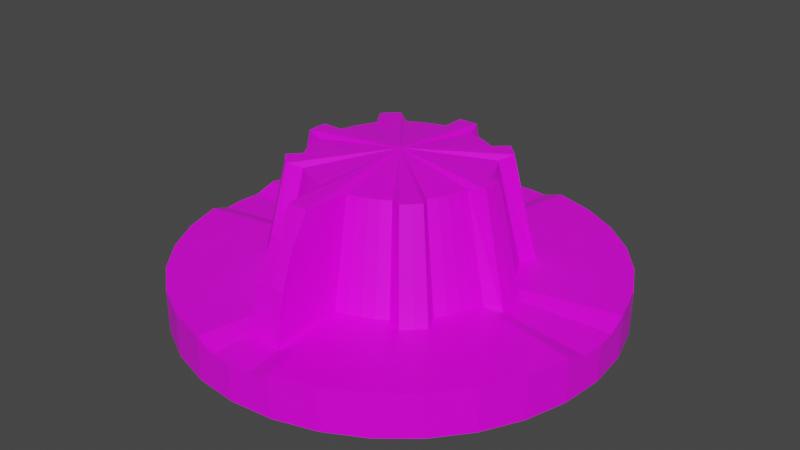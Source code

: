 # Source: dial.blend  (saved by Blender 2.91.10; exported with 4.5.12 LTS)
import bpy
from mathutils import Matrix  # noqa: F401  (used for matrix-valued properties, if any)

bpy.ops.wm.read_factory_settings(use_empty=True)
scene = bpy.context.scene
scene.name = 'Scene'

# ---- collections
col_collection = bpy.data.collections.new('Collection'); scene.collection.children.link(col_collection)

# ---- images (referenced by path relative to the original .blend; pixels are not part of the script)
import os
ASSET_DIR = os.environ.get("B2B_ASSET_DIR", "")  # directory of the original .blend (textures are referenced by path, not embedded)
HERE = os.path.dirname(os.path.abspath(__file__))  # packed textures are extracted next to this script under _unpacked/

def load_image(name, relpath, width, height, colorspace="sRGB"):
    """Load a texture the original file referenced (path relative to the .blend, or extracted next to this script)."""
    p = next((c for c in (os.path.join(HERE, relpath), os.path.join(ASSET_DIR, relpath)) if relpath and os.path.exists(c)), "")
    if p:
        img = bpy.data.images.load(p, check_existing=True)
        img.name = name
    else:  # same state as the original file: an image datablock whose file is absent (Cycles renders it pink)
        img = bpy.data.images.new(name, width, height)
        img.source = "FILE"
        img.filepath = "//" + (relpath or name)
    img.colorspace_settings.name = colorspace
    return img
img_colors = load_image('Colors', 'Colors.png', 1024, 1024, 'sRGB')

# ---- materials (node trees are filled in below, after node groups)
mat_material = bpy.data.materials.new('Material')
mat_material.alpha_threshold = 0.0
mat_material.use_transparent_shadow = False
mat_material.line_color = (0.0, 0.0, 0.0, 1.0)

# ---- material node trees
mat_material.use_nodes = True; mat_material.node_tree.nodes.clear()
_N = mat_material.node_tree.nodes; _L = mat_material.node_tree.links
n0 = _N.new('ShaderNodeOutputMaterial'); n0.name = 'Material Output'; n0.location = (300, 300)
n1 = _N.new('ShaderNodeBsdfPrincipled'); n1.name = 'Principled BSDF'; n1.location = (10, 300)
n1.distribution = 'GGX'
n1.subsurface_method = 'BURLEY'
n1.inputs[2].default_value = 0.4
n1.inputs[3].default_value = 1.45
n1.inputs[27].default_value = (0.0, 0.0, 0.0, 1.0)
n1.inputs[28].default_value = 1.0
n2 = _N.new('ShaderNodeTexImage'); n2.name = 'Image Texture'; n2.location = (-280, 280)
n2.image = img_colors
_L.new(n1.outputs[0], n0.inputs[0])
_L.new(n2.outputs[0], n1.inputs[0])
n0.is_active_output = True

# ---- world
world_world = bpy.data.worlds.new('World'); scene.world = world_world
world_world.use_nodes = True; world_world.node_tree.nodes.clear()
_N = world_world.node_tree.nodes; _L = world_world.node_tree.links
n0 = _N.new('ShaderNodeOutputWorld'); n0.name = 'World Output'; n0.location = (300, 300)
n1 = _N.new('ShaderNodeBackground'); n1.name = 'Background'; n1.location = (10, 300)
n1.inputs[0].default_value = (0.05088, 0.05088, 0.05088, 1.0)
_L.new(n1.outputs[0], n0.inputs[0])
n0.is_active_output = True
world_world.color = (0.05088, 0.05088, 0.05088)
world_world.use_sun_shadow = False
world_world.sun_shadow_jitter_overblur = 0.0

# ---- meshes
me_circle = bpy.data.meshes.new('Circle')
me_circle.from_pydata([(0.0, 1.0, -0.03476), (-0.1951, 0.9808, 0.0), (-0.3827, 0.9239, 0.0), (-0.5556, 0.8315, 0.0), (-0.7071, 0.7071, 0.0), (-0.8315, 0.5556, 0.0), (-0.9239, 0.3827, 0.0), (-0.9808, 0.1951, 0.0), (-1.0, 0.0, -0.03476), (-0.9808, -0.1951, 0.0), (-0.9239, -0.3827, 0.0), (-0.8315, -0.5556, 0.0), (-0.7071, -0.7071, 0.0), (-0.5556, -0.8315, 0.0), (-0.3827, -0.9239, 0.0), (-0.1951, -0.9808, 0.0), (3.258e-07, -1.0, -0.03476), (0.1951, -0.9808, 0.0), (0.3827, -0.9239, 0.0), (0.5556, -0.8315, 0.0), (0.7071, -0.7071, 0.0), (0.8315, -0.5556, 0.0), (0.9239, -0.3827, 0.0), (0.9808, -0.1951, 0.0), (1.0, 0.0, -0.03476), (0.9808, 0.1951, 0.0), (0.9239, 0.3827, 0.0), (0.8315, 0.5556, 0.0), (0.7071, 0.7071, 0.0), (0.5556, 0.8315, 0.0), (0.3827, 0.9239, 0.0), (0.1951, 0.9808, 0.0), (0.0, 1.0, -0.2), (-0.1951, 0.9808, -0.2), (-0.3827, 0.9239, -0.2), (-0.5556, 0.8315, -0.2), (-0.7071, 0.7071, -0.2), (-0.8315, 0.5556, -0.2), (-0.9239, 0.3827, -0.2), (-0.9808, 0.1951, -0.2), (-1.0, 7.55e-08, -0.2), (-0.9808, -0.1951, -0.2), (-0.9239, -0.3827, -0.2), (-0.8315, -0.5556, -0.2), (-0.7071, -0.7071, -0.2), (-0.5556, -0.8315, -0.2), (-0.3827, -0.9239, -0.2), (-0.1951, -0.9808, -0.2), (3.258e-07, -1.0, -0.2), (0.1951, -0.9808, -0.2), (0.3827, -0.9239, -0.2), (0.5556, -0.8315, -0.2), (0.7071, -0.7071, -0.2), (0.8315, -0.5556, -0.2), (0.9239, -0.3827, -0.2), (0.9808, -0.1951, -0.2), (1.0, 9.656e-07, -0.2), (0.9808, 0.1951, -0.2), (0.9239, 0.3827, -0.2), (0.8315, 0.5556, -0.2), (0.7071, 0.7071, -0.2), (0.5556, 0.8315, -0.2), (0.3827, 0.9239, -0.2), (0.1951, 0.9808, -0.2), (-0.09755, 0.9904, -0.03476), (-0.2889, 0.9523, 0.0), (-0.4691, 0.8777, 0.0), (-0.6313, 0.7693, 0.0), (-0.7693, 0.6313, 0.0), (-0.8777, 0.4691, 0.0), (-0.9523, 0.2889, 0.0), (-0.9904, 0.09755, -0.03476), (-0.9904, -0.09755, -0.03476), (-0.9523, -0.2889, 0.0), (-0.8777, -0.4691, 0.0), (-0.7693, -0.6313, 0.0), (-0.6313, -0.7693, 0.0), (-0.4691, -0.8777, 0.0), (-0.2889, -0.9523, 0.0), (-0.09754, -0.9904, -0.03476), (0.09755, -0.9904, -0.03476), (0.2889, -0.9523, 0.0), (0.4691, -0.8777, 0.0), (0.6313, -0.7693, 0.0), (0.7693, -0.6313, 0.0), (0.8777, -0.4691, 0.0), (0.9523, -0.2889, 0.0), (0.9904, -0.09755, -0.03476), (0.9904, 0.09755, -0.03476), (0.9523, 0.2889, 0.0), (0.8777, 0.4691, 0.0), (0.7693, 0.6313, 0.0), (0.6313, 0.7693, 0.0), (0.4691, 0.8777, 0.0), (0.2889, 0.9523, 0.0), (0.09754, 0.9904, -0.03476), (0.0, 0.0, 0.0)], [], [(33, 32, 63, 62, 61, 60, 59, 58, 57, 56, 55, 54, 53, 52, 51, 50, 49, 48, 47, 46, 45, 44, 43, 42, 41, 40, 39, 38, 37, 36, 35, 34), (20, 52, 53, 21, 84), (7, 39, 40, 8, 71), (21, 53, 54, 22, 85), (8, 40, 41, 9, 72), (22, 54, 55, 23, 86), (9, 41, 42, 10, 73), (23, 55, 56, 24, 87), (10, 42, 43, 11, 74), (24, 56, 57, 25, 88), (11, 43, 44, 12, 75), (25, 57, 58, 26, 89), (12, 44, 45, 13, 76), (26, 58, 59, 27, 90), (13, 45, 46, 14, 77), (0, 32, 33, 1, 64), (27, 59, 60, 28, 91), (14, 46, 47, 15, 78), (1, 33, 34, 2, 65), (28, 60, 61, 29, 92), (15, 47, 48, 16, 79), (2, 34, 35, 3, 66), (29, 61, 62, 30, 93), (16, 48, 49, 17, 80), (3, 35, 36, 4, 67), (30, 62, 63, 31, 94), (17, 49, 50, 18, 81), (4, 36, 37, 5, 68), (31, 63, 32, 0, 95), (18, 50, 51, 19, 82), (5, 37, 38, 6, 69), (19, 51, 52, 20, 83), (6, 38, 39, 7, 70), (1, 96, 64), (64, 96, 0), (0, 96, 95), (95, 96, 31), (31, 96, 94), (94, 96, 30), (30, 96, 93), (93, 96, 29), (29, 96, 92), (92, 96, 28), (28, 96, 91), (91, 96, 27), (27, 96, 90), (90, 96, 26), (26, 96, 89), (89, 96, 25), (25, 96, 88), (88, 96, 24), (24, 96, 87), (87, 96, 23), (23, 96, 86), (86, 96, 22), (22, 96, 85), (85, 96, 21), (21, 96, 84), (84, 96, 20), (20, 96, 83), (83, 96, 19), (19, 96, 82), (82, 96, 18), (18, 96, 81), (81, 96, 17), (17, 96, 80), (80, 96, 16), (16, 96, 79), (79, 96, 15), (15, 96, 78), (78, 96, 14), (14, 96, 77), (77, 96, 13), (13, 96, 76), (76, 96, 12), (12, 96, 75), (75, 96, 11), (11, 96, 74), (74, 96, 10), (10, 96, 73), (73, 96, 9), (9, 96, 72), (72, 96, 8), (8, 96, 71), (71, 96, 7), (7, 96, 70), (70, 96, 6), (6, 96, 69), (69, 96, 5), (5, 96, 68), (68, 96, 4), (4, 96, 67), (67, 96, 3), (3, 96, 66), (66, 96, 2), (2, 96, 65), (65, 96, 1)])
_uv = me_circle.uv_layers.new(name='UVMap')
_uv.uv.foreach_set('vector', [0.8844, 0.379, 0.8851, 0.3756, 0.8864, 0.3725, 0.8883, 0.3696, 0.8907, 0.3672, 0.8936, 0.3653, 0.8968, 0.364, 0.9001, 0.3633, 0.9035, 0.3633, 0.9069, 0.364, 0.9101, 0.3653, 0.9129, 0.3672, 0.9153, 0.3696, 0.9172, 0.3725, 0.9185, 0.3756, 0.9192, 0.379, 0.9192, 0.3824, 0.9185, 0.3858, 0.9172, 0.3889, 0.9153, 0.3918, 0.9129, 0.3942, 0.9101, 0.3961, 0.9069, 0.3974, 0.9035, 0.3981, 0.9001, 0.3981, 0.8968, 0.3974, 0.8936, 0.3961, 0.8907, 0.3942, 0.8883, 0.3918, 0.8864, 0.3889, 0.8851, 0.3858, 0.8844, 0.3824, 0.8532, 0.4174, 0.8497, 0.4174, 0.8497, 0.4142, 0.8532, 0.4142, 0.8532, 0.4158, 0.8637, 0.4041, 0.8602, 0.4041, 0.8602, 0.4009, 0.8631, 0.4009, 0.8631, 0.4025, 0.8532, 0.4142, 0.8497, 0.4142, 0.8497, 0.4109, 0.8532, 0.4109, 0.8532, 0.4126, 0.8631, 0.4009, 0.8602, 0.4009, 0.8602, 0.3981, 0.8637, 0.3981, 0.8631, 0.3995, 0.8532, 0.4109, 0.8497, 0.4109, 0.8497, 0.4075, 0.8532, 0.4075, 0.8532, 0.4092, 0.8567, 0.4227, 0.8532, 0.4227, 0.8532, 0.4198, 0.8567, 0.4198, 0.8567, 0.4212, 0.8532, 0.4075, 0.8497, 0.4075, 0.8497, 0.4041, 0.8526, 0.4041, 0.8526, 0.4058, 0.8567, 0.4198, 0.8532, 0.4198, 0.8532, 0.4167, 0.8567, 0.4167, 0.8567, 0.4182, 0.8526, 0.4041, 0.8497, 0.4041, 0.8497, 0.4009, 0.8532, 0.4009, 0.8526, 0.4025, 0.8567, 0.4167, 0.8532, 0.4167, 0.8532, 0.4133, 0.8567, 0.4133, 0.8567, 0.415, 0.8532, 0.4009, 0.8497, 0.4009, 0.8497, 0.3981, 0.8532, 0.3981, 0.8532, 0.3995, 0.8567, 0.4133, 0.8532, 0.4133, 0.8532, 0.4099, 0.8567, 0.4099, 0.8567, 0.4116, 0.8602, 0.4227, 0.8567, 0.4227, 0.8567, 0.4202, 0.8602, 0.4202, 0.8602, 0.4215, 0.8567, 0.4099, 0.8532, 0.4099, 0.8532, 0.4065, 0.8567, 0.4065, 0.8567, 0.4082, 0.8596, 0.4041, 0.8567, 0.4041, 0.8567, 0.4009, 0.8602, 0.4009, 0.8596, 0.4025, 0.8602, 0.4202, 0.8567, 0.4202, 0.8567, 0.4174, 0.8602, 0.4174, 0.8602, 0.4188, 0.8567, 0.4065, 0.8532, 0.4065, 0.8532, 0.4034, 0.8567, 0.4034, 0.8567, 0.4049, 0.8602, 0.4009, 0.8567, 0.4009, 0.8567, 0.3981, 0.8602, 0.3981, 0.8602, 0.3995, 0.8602, 0.4174, 0.8567, 0.4174, 0.8567, 0.4142, 0.8602, 0.4142, 0.8602, 0.4158, 0.8567, 0.4034, 0.8532, 0.4034, 0.8532, 0.4005, 0.8561, 0.4005, 0.8561, 0.4019, 0.8637, 0.4202, 0.8602, 0.4202, 0.8602, 0.4174, 0.8637, 0.4174, 0.8637, 0.4188, 0.8602, 0.4142, 0.8567, 0.4142, 0.8567, 0.4109, 0.8602, 0.4109, 0.8602, 0.4126, 0.8561, 0.4005, 0.8532, 0.4005, 0.8532, 0.3981, 0.8567, 0.3981, 0.8561, 0.3993, 0.8637, 0.4174, 0.8602, 0.4174, 0.8602, 0.4142, 0.8637, 0.4142, 0.8637, 0.4158, 0.8602, 0.4109, 0.8567, 0.4109, 0.8567, 0.4075, 0.8602, 0.4075, 0.8602, 0.4092, 0.8532, 0.4246, 0.8497, 0.4246, 0.8497, 0.4227, 0.8532, 0.4227, 0.8532, 0.4236, 0.8637, 0.4142, 0.8602, 0.4142, 0.8602, 0.4109, 0.8637, 0.4109, 0.8637, 0.4126, 0.8602, 0.4075, 0.8567, 0.4075, 0.8567, 0.4041, 0.8596, 0.4041, 0.8596, 0.4058, 0.8532, 0.4227, 0.8497, 0.4227, 0.8497, 0.4202, 0.8532, 0.4202, 0.8532, 0.4215, 0.8637, 0.4109, 0.8602, 0.4109, 0.8602, 0.4075, 0.8637, 0.4075, 0.8637, 0.4092, 0.8532, 0.4202, 0.8497, 0.4202, 0.8497, 0.4174, 0.8532, 0.4174, 0.8532, 0.4188, 0.8637, 0.4075, 0.8602, 0.4075, 0.8602, 0.4041, 0.8637, 0.4041, 0.8637, 0.4058, 0.8661, 0.4553, 0.879, 0.4857, 0.8693, 0.4543, 0.548, 0.4543, 0.5578, 0.4857, 0.5511, 0.4533, 0.5511, 0.4533, 0.5578, 0.4857, 0.5543, 0.453, 0.8756, 0.453, 0.879, 0.4857, 0.879, 0.4527, 0.8517, 0.3889, 0.8671, 0.3807, 0.8526, 0.3904, 0.8526, 0.3904, 0.8671, 0.3807, 0.8536, 0.3918, 0.8536, 0.3918, 0.8671, 0.3807, 0.8548, 0.393, 0.8548, 0.393, 0.8671, 0.3807, 0.856, 0.3942, 0.856, 0.3942, 0.8671, 0.3807, 0.8574, 0.3952, 0.8574, 0.3952, 0.8671, 0.3807, 0.8588, 0.3961, 0.8588, 0.3961, 0.8671, 0.3807, 0.8604, 0.3968, 0.8604, 0.3968, 0.8671, 0.3807, 0.862, 0.3974, 0.862, 0.3974, 0.8671, 0.3807, 0.8637, 0.3978, 0.8637, 0.3978, 0.8671, 0.3807, 0.8654, 0.3981, 0.8654, 0.3981, 0.8671, 0.3807, 0.8671, 0.3981, 0.8671, 0.3981, 0.8671, 0.3807, 0.8688, 0.3981, 0.8401, 0.4857, 0.8401, 0.4527, 0.8366, 0.4853, 0.5154, 0.4853, 0.5188, 0.4527, 0.5121, 0.485, 0.5121, 0.485, 0.5188, 0.4527, 0.5091, 0.4841, 0.8303, 0.4841, 0.8401, 0.4527, 0.8271, 0.483, 0.8753, 0.3961, 0.8671, 0.3807, 0.8767, 0.3952, 0.8767, 0.3952, 0.8671, 0.3807, 0.8781, 0.3942, 0.8781, 0.3942, 0.8671, 0.3807, 0.8794, 0.393, 0.8794, 0.393, 0.8671, 0.3807, 0.8806, 0.3918, 0.8806, 0.3918, 0.8671, 0.3807, 0.8815, 0.3904, 0.8815, 0.3904, 0.8671, 0.3807, 0.8825, 0.3889, 0.8825, 0.3889, 0.8671, 0.3807, 0.8831, 0.3874, 0.8831, 0.3874, 0.8671, 0.3807, 0.8838, 0.3858, 0.8838, 0.3858, 0.8671, 0.3807, 0.8841, 0.3841, 0.8841, 0.3841, 0.8671, 0.3807, 0.8844, 0.3824, 0.8844, 0.3824, 0.8671, 0.3807, 0.8844, 0.3807, 0.8844, 0.3807, 0.8671, 0.3807, 0.8844, 0.379, 0.8401, 0.4553, 0.8531, 0.4857, 0.8433, 0.4543, 0.522, 0.4543, 0.5318, 0.4857, 0.5251, 0.4533, 0.5251, 0.4533, 0.5318, 0.4857, 0.5284, 0.453, 0.8496, 0.453, 0.8531, 0.4857, 0.8531, 0.4527, 0.8825, 0.3725, 0.8671, 0.3807, 0.8815, 0.3711, 0.8815, 0.3711, 0.8671, 0.3807, 0.8806, 0.3696, 0.8806, 0.3696, 0.8671, 0.3807, 0.8794, 0.3684, 0.8794, 0.3684, 0.8671, 0.3807, 0.8781, 0.3672, 0.8781, 0.3672, 0.8671, 0.3807, 0.8767, 0.3663, 0.8767, 0.3663, 0.8671, 0.3807, 0.8753, 0.3653, 0.8753, 0.3653, 0.8671, 0.3807, 0.8737, 0.3647, 0.8737, 0.3647, 0.8671, 0.3807, 0.8721, 0.364, 0.8721, 0.364, 0.8671, 0.3807, 0.8705, 0.3637, 0.8705, 0.3637, 0.8671, 0.3807, 0.8688, 0.3633, 0.8688, 0.3633, 0.8671, 0.3807, 0.8671, 0.3633, 0.8671, 0.3633, 0.8671, 0.3807, 0.8654, 0.3633, 0.8531, 0.4553, 0.8661, 0.4857, 0.8563, 0.4543, 0.535, 0.4543, 0.5448, 0.4857, 0.5381, 0.4533, 0.5381, 0.4533, 0.5448, 0.4857, 0.5413, 0.453, 0.8626, 0.453, 0.8661, 0.4857, 0.8661, 0.4527, 0.8588, 0.3653, 0.8671, 0.3807, 0.8574, 0.3663, 0.8574, 0.3663, 0.8671, 0.3807, 0.856, 0.3672, 0.856, 0.3672, 0.8671, 0.3807, 0.8548, 0.3684, 0.8548, 0.3684, 0.8671, 0.3807, 0.8536, 0.3696, 0.8536, 0.3696, 0.8671, 0.3807, 0.8526, 0.3711, 0.8526, 0.3711, 0.8671, 0.3807, 0.8517, 0.3725, 0.8517, 0.3725, 0.8671, 0.3807, 0.851, 0.3741, 0.851, 0.3741, 0.8671, 0.3807, 0.8504, 0.3756, 0.8504, 0.3756, 0.8671, 0.3807, 0.85, 0.3773, 0.85, 0.3773, 0.8671, 0.3807, 0.8497, 0.379, 0.8497, 0.379, 0.8671, 0.3807, 0.8497, 0.3807, 0.8497, 0.3807, 0.8671, 0.3807, 0.8497, 0.3824])
me_circle.materials.append(mat_material)
me_circle.use_remesh_fix_poles = True
me_circle.use_remesh_preserve_attributes = False
me_circle.use_mirror_vertex_groups = False
me_circle.use_paint_bone_selection = False
me_circle.use_paint_mask = True
me_circle.update()
me_cylinder = bpy.data.meshes.new('Cylinder')
me_cylinder.from_pydata([(0.0, 0.6, -0.06568), (-8.271e-08, 0.4725, 0.4852), (0.05881, 0.5971, -0.06568), (0.04632, 0.4703, 0.4852), (0.09096, 0.5255, -0.08153), (0.06609, 0.4005, 0.4694), (0.1481, 0.5112, -0.08153), (0.1111, 0.3892, 0.4694), (0.2035, 0.4913, -0.08153), (0.1547, 0.3736, 0.4694), (0.2567, 0.4662, -0.08153), (0.1967, 0.3537, 0.4694), (0.3073, 0.4359, -0.08153), (0.2364, 0.3299, 0.4694), (0.3806, 0.4638, -0.06568), (0.2998, 0.3653, 0.4852), (0.4243, 0.4243, -0.06568), (0.3341, 0.3341, 0.4852), (0.4638, 0.3806, -0.06568), (0.3653, 0.2998, 0.4852), (0.4359, 0.3073, -0.08153), (0.3299, 0.2364, 0.4694), (0.4662, 0.2567, -0.08153), (0.3537, 0.1967, 0.4694), (0.4913, 0.2035, -0.08153), (0.3736, 0.1547, 0.4694), (0.5112, 0.1481, -0.08153), (0.3892, 0.1111, 0.4694), (0.5255, 0.09096, -0.08153), (0.4005, 0.06609, 0.4694), (0.5971, 0.05881, -0.06568), (0.4703, 0.04632, 0.4852), (0.6, -9.775e-08, -0.06568), (0.4725, -1.143e-07, 0.4852), (0.5971, -0.05881, -0.06568), (0.4703, -0.04632, 0.4852), (0.5255, -0.09096, -0.08153), (0.4005, -0.06609, 0.4694), (0.5112, -0.1481, -0.08153), (0.3892, -0.1111, 0.4694), (0.4913, -0.2035, -0.08153), (0.3736, -0.1547, 0.4694), (0.4662, -0.2567, -0.08153), (0.3537, -0.1967, 0.4694), (0.4359, -0.3073, -0.08153), (0.3299, -0.2364, 0.4694), (0.4638, -0.3806, -0.06568), (0.3653, -0.2998, 0.4852), (0.4243, -0.4243, -0.06568), (0.3341, -0.3341, 0.4852), (0.3806, -0.4638, -0.06568), (0.2998, -0.3653, 0.4852), (0.3073, -0.4359, -0.08153), (0.2364, -0.3299, 0.4694), (0.2567, -0.4662, -0.08153), (0.1967, -0.3537, 0.4694), (0.2035, -0.4913, -0.08153), (0.1547, -0.3736, 0.4694), (0.1481, -0.5112, -0.08153), (0.1111, -0.3892, 0.4694), (0.09096, -0.5255, -0.08153), (0.06609, -0.4005, 0.4694), (0.0845, -0.8276, -0.06568), (0.04632, -0.6028, 0.4726), (-4.816e-07, -0.8304, -0.06568), (-4.62e-07, -0.6051, 0.4726), (-0.0845, -0.8276, -0.06568), (-0.04632, -0.6028, 0.4726), (-0.09096, -0.5255, -0.08153), (-0.06609, -0.4005, 0.4694), (-0.1481, -0.5112, -0.08153), (-0.1111, -0.3892, 0.4694), (-0.2035, -0.4913, -0.08153), (-0.1547, -0.3736, 0.4694), (-0.2567, -0.4662, -0.08153), (-0.1967, -0.3537, 0.4694), (-0.3073, -0.4359, -0.08153), (-0.2364, -0.3299, 0.4694), (-0.3806, -0.4638, -0.06568), (-0.2998, -0.3653, 0.4852), (-0.4243, -0.4243, -0.06568), (-0.3341, -0.3341, 0.4852), (-0.4638, -0.3806, -0.06568), (-0.3653, -0.2998, 0.4852), (-0.4359, -0.3073, -0.08153), (-0.3299, -0.2364, 0.4694), (-0.4662, -0.2567, -0.08153), (-0.3537, -0.1967, 0.4694), (-0.4913, -0.2035, -0.08153), (-0.3736, -0.1547, 0.4694), (-0.5112, -0.1481, -0.08153), (-0.3892, -0.1111, 0.4694), (-0.5255, -0.09096, -0.08153), (-0.4005, -0.06609, 0.4694), (-0.5971, -0.05881, -0.06568), (-0.4703, -0.04632, 0.4852), (-0.6, -2.789e-07, -0.06568), (-0.4725, -2.57e-07, 0.4852), (-0.5971, 0.05881, -0.06568), (-0.4703, 0.04632, 0.4852), (-0.5255, 0.09096, -0.08153), (-0.4005, 0.06609, 0.4694), (-0.5112, 0.1481, -0.08153), (-0.3892, 0.1111, 0.4694), (-0.4913, 0.2035, -0.08153), (-0.3736, 0.1547, 0.4694), (-0.4662, 0.2567, -0.08153), (-0.3537, 0.1967, 0.4694), (-0.4359, 0.3073, -0.08153), (-0.3299, 0.2364, 0.4694), (-0.4638, 0.3806, -0.06568), (-0.3653, 0.2998, 0.4852), (-0.4243, 0.4243, -0.06568), (-0.3341, 0.3341, 0.4852), (-0.3806, 0.4638, -0.06568), (-0.2998, 0.3653, 0.4852), (-0.3073, 0.4359, -0.08153), (-0.2364, 0.3299, 0.4694), (-0.2567, 0.4662, -0.08153), (-0.1967, 0.3537, 0.4694), (-0.2035, 0.4913, -0.08153), (-0.1547, 0.3736, 0.4694), (-0.1481, 0.5112, -0.08153), (-0.1111, 0.3892, 0.4694), (-0.09096, 0.5255, -0.08153), (-0.06609, 0.4005, 0.4694), (-0.05881, 0.5971, -0.06568), (-0.04632, 0.4703, 0.4852), (0.0, 0.0, 0.5141), (0.06863, -0.7697, 0.1915), (-4.718e-07, -0.7667, 0.2035), (-0.06863, -0.7697, 0.1915), (0.05727, -0.6876, 0.3674), (-4.669e-07, -0.6957, 0.3554), (-0.05727, -0.6876, 0.3674)], [], [(0, 1, 3, 2), (2, 3, 5, 4), (4, 5, 7, 6), (6, 7, 9, 8), (8, 9, 11, 10), (10, 11, 13, 12), (12, 13, 15, 14), (14, 15, 17, 16), (16, 17, 19, 18), (18, 19, 21, 20), (20, 21, 23, 22), (22, 23, 25, 24), (24, 25, 27, 26), (26, 27, 29, 28), (28, 29, 31, 30), (30, 31, 33, 32), (32, 33, 35, 34), (34, 35, 37, 36), (36, 37, 39, 38), (38, 39, 41, 40), (40, 41, 43, 42), (42, 43, 45, 44), (44, 45, 47, 46), (46, 47, 49, 48), (48, 49, 51, 50), (50, 51, 53, 52), (52, 53, 55, 54), (54, 55, 57, 56), (56, 57, 59, 58), (58, 59, 61, 60), (60, 61, 63, 132, 129, 62), (132, 63, 65, 133), (133, 65, 67, 134), (66, 131, 134, 67, 69, 68), (68, 69, 71, 70), (70, 71, 73, 72), (72, 73, 75, 74), (74, 75, 77, 76), (76, 77, 79, 78), (78, 79, 81, 80), (80, 81, 83, 82), (82, 83, 85, 84), (84, 85, 87, 86), (86, 87, 89, 88), (88, 89, 91, 90), (90, 91, 93, 92), (92, 93, 95, 94), (94, 95, 97, 96), (96, 97, 99, 98), (98, 99, 101, 100), (100, 101, 103, 102), (102, 103, 105, 104), (104, 105, 107, 106), (106, 107, 109, 108), (108, 109, 111, 110), (110, 111, 113, 112), (112, 113, 115, 114), (114, 115, 117, 116), (116, 117, 119, 118), (118, 119, 121, 120), (120, 121, 123, 122), (122, 123, 125, 124), (124, 125, 127, 126), (126, 127, 1, 0), (0, 2, 4, 6, 8, 10, 12, 14, 16, 18, 20, 22, 24, 26, 28, 30, 32, 34, 36, 38, 40, 42, 44, 46, 48, 50, 52, 54, 56, 58, 60, 62, 64, 66, 68, 70, 72, 74, 76, 78, 80, 82, 84, 86, 88, 90, 92, 94, 96, 98, 100, 102, 104, 106, 108, 110, 112, 114, 116, 118, 120, 122, 124, 126), (3, 1, 128), (1, 127, 128), (127, 125, 128), (125, 123, 128), (123, 121, 128), (121, 119, 128), (119, 117, 128), (117, 115, 128), (115, 113, 128), (113, 111, 128), (111, 109, 128), (109, 107, 128), (107, 105, 128), (105, 103, 128), (103, 101, 128), (101, 99, 128), (99, 97, 128), (97, 95, 128), (95, 93, 128), (93, 91, 128), (91, 89, 128), (89, 87, 128), (87, 85, 128), (85, 83, 128), (83, 81, 128), (81, 79, 128), (79, 77, 128), (77, 75, 128), (75, 73, 128), (73, 71, 128), (71, 69, 128), (69, 67, 128), (67, 65, 128), (65, 63, 128), (63, 61, 128), (61, 59, 128), (59, 57, 128), (57, 55, 128), (55, 53, 128), (53, 51, 128), (51, 49, 128), (49, 47, 128), (47, 45, 128), (45, 43, 128), (43, 41, 128), (41, 39, 128), (39, 37, 128), (37, 35, 128), (35, 33, 128), (33, 31, 128), (31, 29, 128), (29, 27, 128), (27, 25, 128), (25, 23, 128), (23, 21, 128), (21, 19, 128), (19, 17, 128), (17, 15, 128), (15, 13, 128), (13, 11, 128), (11, 9, 128), (9, 7, 128), (7, 5, 128), (5, 3, 128), (64, 130, 131, 66), (62, 129, 130, 64), (130, 133, 134, 131), (129, 132, 133, 130)])
_uv = me_cylinder.uv_layers.new(name='UVMap')
_uv.uv.foreach_set('vector', [0.9077, 0.4282, 0.9077, 0.4333, 0.9081, 0.4333, 0.9082, 0.4282, 0.9154, 0.4176, 0.9154, 0.4125, 0.9148, 0.4126, 0.9148, 0.4176, 0.9095, 0.4263, 0.9099, 0.4314, 0.9103, 0.4314, 0.9101, 0.4262, 0.9101, 0.4262, 0.9103, 0.4314, 0.9107, 0.4313, 0.9106, 0.4262, 0.9106, 0.4262, 0.9107, 0.4313, 0.911, 0.4313, 0.911, 0.4262, 0.911, 0.4262, 0.911, 0.4313, 0.9114, 0.4313, 0.9115, 0.4262, 0.9115, 0.4262, 0.9114, 0.4313, 0.912, 0.4314, 0.9122, 0.4262, 0.9122, 0.4262, 0.912, 0.4314, 0.9123, 0.4314, 0.9126, 0.4263, 0.8962, 0.4291, 0.8965, 0.4342, 0.8968, 0.4341, 0.8966, 0.429, 0.8966, 0.429, 0.8968, 0.4341, 0.8974, 0.4341, 0.8973, 0.429, 0.8973, 0.429, 0.8974, 0.4341, 0.8977, 0.4341, 0.8977, 0.429, 0.8977, 0.429, 0.8977, 0.4341, 0.8981, 0.4341, 0.8982, 0.429, 0.8982, 0.429, 0.8981, 0.4341, 0.8985, 0.4341, 0.8987, 0.429, 0.8987, 0.429, 0.8985, 0.4341, 0.8989, 0.4342, 0.8992, 0.4291, 0.9034, 0.4289, 0.9034, 0.434, 0.904, 0.434, 0.904, 0.429, 0.9082, 0.4282, 0.9083, 0.4333, 0.9087, 0.4333, 0.9087, 0.4282, 0.9087, 0.4282, 0.9087, 0.4333, 0.9091, 0.4333, 0.9093, 0.4282, 0.8956, 0.4238, 0.8933, 0.4282, 0.8939, 0.4285, 0.8962, 0.4241, 0.8962, 0.4239, 0.8965, 0.429, 0.8969, 0.429, 0.8967, 0.4239, 0.8967, 0.4239, 0.8969, 0.429, 0.8973, 0.429, 0.8972, 0.4239, 0.8972, 0.4239, 0.8973, 0.429, 0.8977, 0.429, 0.8977, 0.4238, 0.8977, 0.4238, 0.8977, 0.429, 0.8981, 0.429, 0.8982, 0.4239, 0.8982, 0.4239, 0.8981, 0.429, 0.8986, 0.429, 0.8988, 0.4239, 0.8988, 0.4239, 0.8986, 0.429, 0.899, 0.429, 0.8992, 0.4239, 0.9117, 0.4126, 0.9119, 0.4177, 0.9122, 0.4176, 0.9121, 0.4125, 0.9121, 0.4125, 0.9122, 0.4176, 0.9128, 0.4176, 0.9128, 0.4126, 0.9128, 0.4126, 0.9128, 0.4176, 0.9132, 0.4176, 0.9133, 0.4125, 0.9133, 0.4125, 0.9132, 0.4176, 0.9135, 0.4176, 0.9137, 0.4125, 0.9137, 0.4125, 0.9135, 0.4176, 0.9139, 0.4176, 0.9142, 0.4125, 0.9142, 0.4125, 0.9139, 0.4176, 0.9143, 0.4177, 0.9148, 0.4126, 0.9153, 0.4316, 0.9153, 0.4266, 0.9135, 0.4269, 0.9129, 0.4281, 0.9126, 0.4296, 0.9126, 0.432, 0.1727, 0.3898, 0.1533, 0.3896, 0.1534, 0.3835, 0.1728, 0.3833, 0.1728, 0.3833, 0.1534, 0.3835, 0.1531, 0.3774, 0.1725, 0.3768, 0.9126, 0.4211, 0.9126, 0.4235, 0.9129, 0.425, 0.9135, 0.4262, 0.9153, 0.4266, 0.9153, 0.4215, 0.9041, 0.4283, 0.9045, 0.4334, 0.9049, 0.4333, 0.9046, 0.4282, 0.9046, 0.4282, 0.9049, 0.4333, 0.9053, 0.4333, 0.9051, 0.4282, 0.9051, 0.4282, 0.9053, 0.4333, 0.9057, 0.4333, 0.9056, 0.4282, 0.9056, 0.4282, 0.9057, 0.4333, 0.9061, 0.4333, 0.9061, 0.4283, 0.9061, 0.4283, 0.9061, 0.4333, 0.9066, 0.4333, 0.9067, 0.4282, 0.9067, 0.4282, 0.9066, 0.4333, 0.9069, 0.4334, 0.9071, 0.4283, 0.8992, 0.4239, 0.8995, 0.429, 0.8999, 0.429, 0.8997, 0.4239, 0.8997, 0.4239, 0.8999, 0.429, 0.9004, 0.429, 0.9003, 0.4239, 0.9003, 0.4239, 0.9004, 0.429, 0.9008, 0.429, 0.9008, 0.4238, 0.9008, 0.4238, 0.9008, 0.429, 0.9012, 0.429, 0.9013, 0.4239, 0.9013, 0.4239, 0.9012, 0.429, 0.9016, 0.429, 0.9018, 0.4239, 0.9018, 0.4239, 0.9016, 0.429, 0.902, 0.429, 0.9023, 0.4239, 0.9117, 0.4197, 0.9094, 0.4153, 0.9088, 0.4156, 0.9111, 0.42, 0.9023, 0.4291, 0.9024, 0.4342, 0.9028, 0.4342, 0.9028, 0.4291, 0.9028, 0.4291, 0.9028, 0.4342, 0.9032, 0.4342, 0.9034, 0.4291, 0.904, 0.4289, 0.904, 0.4238, 0.9034, 0.4239, 0.9034, 0.4289, 0.8992, 0.4291, 0.8995, 0.4342, 0.8999, 0.4341, 0.8997, 0.429, 0.8997, 0.429, 0.8999, 0.4341, 0.9003, 0.4341, 0.9002, 0.429, 0.9002, 0.429, 0.9003, 0.4341, 0.9007, 0.4341, 0.9007, 0.429, 0.9007, 0.429, 0.9007, 0.4341, 0.9011, 0.4341, 0.9012, 0.429, 0.9012, 0.429, 0.9011, 0.4341, 0.9016, 0.4341, 0.9018, 0.429, 0.9018, 0.429, 0.9016, 0.4341, 0.902, 0.4342, 0.9022, 0.4291, 0.9095, 0.4211, 0.9098, 0.4262, 0.9101, 0.4262, 0.9099, 0.4211, 0.9099, 0.4211, 0.9101, 0.4262, 0.9107, 0.4262, 0.9106, 0.4211, 0.9106, 0.4211, 0.9107, 0.4262, 0.9111, 0.4262, 0.9111, 0.4211, 0.9111, 0.4211, 0.9111, 0.4262, 0.9114, 0.4262, 0.9116, 0.4211, 0.9116, 0.4211, 0.9114, 0.4262, 0.9118, 0.4262, 0.9121, 0.4211, 0.9121, 0.4211, 0.9118, 0.4262, 0.9122, 0.4262, 0.9126, 0.4211, 0.9153, 0.4211, 0.9153, 0.4261, 0.9159, 0.4262, 0.9159, 0.4211, 0.9071, 0.4282, 0.9072, 0.4333, 0.9077, 0.4333, 0.9077, 0.4282, 0.895, 0.4224, 0.8954, 0.4228, 0.8961, 0.4225, 0.8966, 0.4228, 0.8971, 0.423, 0.8976, 0.4231, 0.8981, 0.4232, 0.8984, 0.4238, 0.8989, 0.4238, 0.8995, 0.4238, 0.8997, 0.4231, 0.9002, 0.423, 0.9007, 0.4228, 0.9012, 0.4225, 0.9016, 0.4222, 0.9023, 0.4224, 0.9027, 0.4221, 0.903, 0.4217, 0.9027, 0.421, 0.903, 0.4205, 0.9032, 0.42, 0.9034, 0.4195, 0.9035, 0.419, 0.9041, 0.4187, 0.9041, 0.4182, 0.904, 0.4176, 0.9034, 0.4174, 0.9032, 0.4169, 0.903, 0.4164, 0.9028, 0.4159, 0.9025, 0.4155, 0.9041, 0.4132, 0.9037, 0.4129, 0.9033, 0.4125, 0.9013, 0.4144, 0.9008, 0.4141, 0.9003, 0.4139, 0.8998, 0.4137, 0.8993, 0.4136, 0.8989, 0.413, 0.8984, 0.413, 0.8979, 0.4131, 0.8976, 0.4137, 0.8971, 0.4139, 0.8966, 0.4141, 0.8961, 0.4143, 0.8957, 0.4146, 0.895, 0.4144, 0.8947, 0.4148, 0.8943, 0.4152, 0.8946, 0.4159, 0.8943, 0.4163, 0.8941, 0.4168, 0.894, 0.4173, 0.8939, 0.4178, 0.8933, 0.4182, 0.8933, 0.4187, 0.8933, 0.4192, 0.894, 0.4195, 0.8941, 0.42, 0.8943, 0.4205, 0.8946, 0.421, 0.8949, 0.4214, 0.8947, 0.4221, 0.4882, 0.5565, 0.488, 0.5527, 0.5272, 0.5527, 0.488, 0.5527, 0.4882, 0.5489, 0.5272, 0.5527, 0.4882, 0.5489, 0.4939, 0.5467, 0.5272, 0.5527, 0.4939, 0.5467, 0.4949, 0.543, 0.5272, 0.5527, 0.4949, 0.543, 0.4962, 0.5394, 0.5272, 0.5527, 0.4962, 0.5394, 0.4979, 0.5359, 0.5272, 0.5527, 0.4979, 0.5359, 0.5, 0.5326, 0.5272, 0.5527, 0.5, 0.5326, 0.4976, 0.5269, 0.5272, 0.5527, 0.4976, 0.5269, 0.5003, 0.5242, 0.5272, 0.5527, 0.5003, 0.5242, 0.5032, 0.5217, 0.5272, 0.5527, 0.5032, 0.5217, 0.5087, 0.5243, 0.5272, 0.5527, 0.5087, 0.5243, 0.5121, 0.5225, 0.5272, 0.5527, 0.5121, 0.5225, 0.5157, 0.521, 0.5272, 0.5527, 0.5157, 0.521, 0.5193, 0.5199, 0.5272, 0.5527, 0.5193, 0.5199, 0.5231, 0.5191, 0.5272, 0.5527, 0.5231, 0.5191, 0.5256, 0.5135, 0.5272, 0.5527, 0.5256, 0.5135, 0.5295, 0.5135, 0.5272, 0.5527, 0.5295, 0.5135, 0.5333, 0.5139, 0.5272, 0.5527, 0.5333, 0.5139, 0.5352, 0.5198, 0.5272, 0.5527, 0.5352, 0.5198, 0.5388, 0.521, 0.5272, 0.5527, 0.5388, 0.521, 0.5423, 0.5226, 0.5272, 0.5527, 0.5423, 0.5226, 0.5457, 0.5245, 0.5272, 0.5527, 0.5457, 0.5245, 0.5488, 0.5267, 0.5272, 0.5527, 0.5488, 0.5267, 0.5546, 0.5246, 0.5272, 0.5527, 0.5546, 0.5246, 0.5572, 0.5275, 0.5272, 0.5527, 0.5572, 0.5275, 0.5596, 0.5305, 0.5272, 0.5527, 0.5596, 0.5305, 0.5566, 0.5359, 0.5272, 0.5527, 0.5566, 0.5359, 0.5582, 0.5394, 0.5272, 0.5527, 0.5582, 0.5394, 0.5595, 0.543, 0.5272, 0.5527, 0.5595, 0.543, 0.5604, 0.5467, 0.5272, 0.5527, 0.5604, 0.5467, 0.561, 0.5505, 0.5272, 0.5527, 0.1267, 0.3747, 0.1531, 0.3774, 0.07415, 0.3844, 0.1531, 0.3774, 0.1534, 0.3835, 0.07415, 0.3844, 0.1534, 0.3835, 0.1533, 0.3896, 0.07415, 0.3844, 0.1533, 0.3896, 0.1269, 0.393, 0.07415, 0.3844, 0.561, 0.5549, 0.5604, 0.5587, 0.5272, 0.5527, 0.5604, 0.5587, 0.5595, 0.5624, 0.5272, 0.5527, 0.5595, 0.5624, 0.5582, 0.566, 0.5272, 0.5527, 0.5582, 0.566, 0.5566, 0.5695, 0.5272, 0.5527, 0.5566, 0.5695, 0.5596, 0.5749, 0.5272, 0.5527, 0.5596, 0.5749, 0.5572, 0.578, 0.5272, 0.5527, 0.5572, 0.578, 0.5546, 0.5808, 0.5272, 0.5527, 0.5546, 0.5808, 0.5488, 0.5788, 0.5272, 0.5527, 0.5488, 0.5788, 0.5457, 0.581, 0.5272, 0.5527, 0.5457, 0.581, 0.5423, 0.5828, 0.5272, 0.5527, 0.5423, 0.5828, 0.5388, 0.5844, 0.5272, 0.5527, 0.5388, 0.5844, 0.5352, 0.5856, 0.5272, 0.5527, 0.5352, 0.5856, 0.5333, 0.5915, 0.5272, 0.5527, 0.5333, 0.5915, 0.5295, 0.5919, 0.5272, 0.5527, 0.5295, 0.5919, 0.5256, 0.5919, 0.5272, 0.5527, 0.5256, 0.5919, 0.5231, 0.5863, 0.5272, 0.5527, 0.5231, 0.5863, 0.5193, 0.5855, 0.5272, 0.5527, 0.5193, 0.5855, 0.5157, 0.5844, 0.5272, 0.5527, 0.5157, 0.5844, 0.5121, 0.5829, 0.5272, 0.5527, 0.5121, 0.5829, 0.5087, 0.5811, 0.5272, 0.5527, 0.5087, 0.5811, 0.5032, 0.5837, 0.5272, 0.5527, 0.5032, 0.5837, 0.5003, 0.5812, 0.5272, 0.5527, 0.5003, 0.5812, 0.4976, 0.5785, 0.5272, 0.5527, 0.4976, 0.5785, 0.5, 0.5728, 0.5272, 0.5527, 0.5, 0.5728, 0.4979, 0.5695, 0.5272, 0.5527, 0.4979, 0.5695, 0.4962, 0.5661, 0.5272, 0.5527, 0.4962, 0.5661, 0.4949, 0.5625, 0.5272, 0.5527, 0.4949, 0.5625, 0.4939, 0.5587, 0.5272, 0.5527, 0.4939, 0.5587, 0.4882, 0.5565, 0.5272, 0.5527, 0.2314, 0.3826, 0.1948, 0.383, 0.1946, 0.3761, 0.2312, 0.3748, 0.2314, 0.3904, 0.1948, 0.39, 0.1948, 0.383, 0.2314, 0.3826, 0.1948, 0.383, 0.1728, 0.3833, 0.1725, 0.3768, 0.1946, 0.3761, 0.1948, 0.39, 0.1727, 0.3898, 0.1728, 0.3833, 0.1948, 0.383])
me_cylinder.materials.append(mat_material)
me_cylinder.use_remesh_fix_poles = True
me_cylinder.use_remesh_preserve_attributes = False
me_cylinder.use_mirror_vertex_groups = False
me_cylinder.update()

# ---- objects
ob_base = bpy.data.objects.new('Base', me_circle)
ob_rotator = bpy.data.objects.new('Rotator', me_cylinder)

# ---- transforms, parenting, visibility, modifiers, constraints
ob_base.location = (0.0, 0.0, 0.0)
ob_base.lineart.crease_threshold = 0.0
ob_rotator.location = (0.0, 0.0, 0.0)
ob_rotator.lineart.crease_threshold = 0.0

# ---- collection membership
col_collection.objects.link(ob_base)
col_collection.objects.link(ob_rotator)

# ---- scene / render settings (as saved in the file)
scene.frame_start = 1; scene.frame_end = 250; scene.frame_set(1)
scene.render.engine = 'BLENDER_EEVEE_NEXT'
scene.cycles.use_denoising = False
scene.cycles.samples = 128
scene.cycles.sampling_pattern = 'TABULATED_SOBOL'
scene.cycles.use_adaptive_sampling = False
scene.cycles.use_light_tree = False
scene.view_settings.view_transform = 'Filmic'
bpy.context.view_layer.update()

# ---- added for rendering (the .blend has no active camera and no usable light): camera, sun
cam_auto = bpy.data.cameras.new('AutoCamera')
cam_auto.lens = 50.0
cam_auto.sensor_width = 36.0
cam_auto.clip_end = 1000.0
ob_auto_camera = bpy.data.objects.new('AutoCamera', cam_auto)
scene.collection.objects.link(ob_auto_camera)
ob_auto_camera.location = (2.69905, -3.23886, 2.3163)
ob_auto_camera.rotation_euler = (1.09748, -7.21219e-08, 0.694738)
scene.camera = ob_auto_camera
light_auto_sun = bpy.data.lights.new('AutoSun', 'SUN')
light_auto_sun.energy = 3.0
light_auto_sun.angle = 0.0523599
ob_auto_sun = bpy.data.objects.new('AutoSun', light_auto_sun)
scene.collection.objects.link(ob_auto_sun)
ob_auto_sun.rotation_euler = (0.872665, 0.174533, 0.523599)
bpy.context.view_layer.update()
